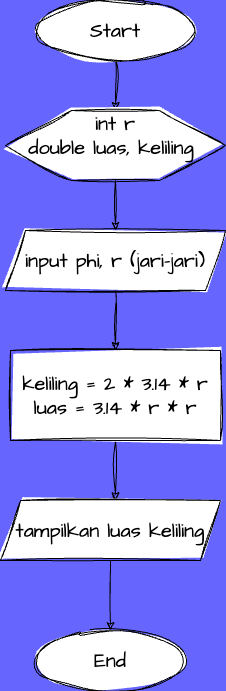

The diagram above was exported from draw.io. Its source (the exported page's mxGraphModel, read from the mxfile embedded in the PNG):
<mxGraphModel dx="576" dy="288" grid="0" gridSize="10" guides="1" tooltips="1" connect="1" arrows="1" fold="1" page="1" pageScale="1" pageWidth="850" pageHeight="1100" background="#6666FF" math="0" shadow="0">
  <root>
    <mxCell id="0" />
    <mxCell id="1" parent="0" />
    <mxCell id="10" value="" style="edgeStyle=none;sketch=1;hachureGap=4;jiggle=2;curveFitting=1;html=1;fontFamily=Architects Daughter;fontSource=https%3A%2F%2Ffonts.googleapis.com%2Fcss%3Ffamily%3DArchitects%2BDaughter;fontSize=16;" parent="1" source="2" target="5" edge="1">
      <mxGeometry relative="1" as="geometry" />
    </mxCell>
    <mxCell id="2" value="Start" style="ellipse;whiteSpace=wrap;html=1;sketch=1;hachureGap=4;jiggle=2;curveFitting=1;fontFamily=Architects Daughter;fontSource=https%3A%2F%2Ffonts.googleapis.com%2Fcss%3Ffamily%3DArchitects%2BDaughter;fontSize=20;" parent="1" vertex="1">
      <mxGeometry x="380" y="40" width="160" height="60" as="geometry" />
    </mxCell>
    <mxCell id="11" style="edgeStyle=none;sketch=1;hachureGap=4;jiggle=2;curveFitting=1;html=1;fontFamily=Architects Daughter;fontSource=https%3A%2F%2Ffonts.googleapis.com%2Fcss%3Ffamily%3DArchitects%2BDaughter;fontSize=16;" parent="1" source="5" edge="1">
      <mxGeometry relative="1" as="geometry">
        <mxPoint x="460" y="270" as="targetPoint" />
      </mxGeometry>
    </mxCell>
    <mxCell id="5" value="" style="verticalLabelPosition=bottom;verticalAlign=top;html=1;shape=hexagon;perimeter=hexagonPerimeter2;arcSize=6;size=0.3;sketch=1;hachureGap=4;jiggle=2;curveFitting=1;fontFamily=Architects Daughter;fontSource=https%3A%2F%2Ffonts.googleapis.com%2Fcss%3Ffamily%3DArchitects%2BDaughter;fontSize=20;" parent="1" vertex="1">
      <mxGeometry x="350" y="150" width="220" height="70" as="geometry" />
    </mxCell>
    <mxCell id="7" value="int r&lt;br&gt;double luas, keliling&amp;nbsp;" style="text;html=1;strokeColor=none;fillColor=none;align=center;verticalAlign=middle;whiteSpace=wrap;rounded=0;sketch=1;hachureGap=4;jiggle=2;curveFitting=1;fontFamily=Architects Daughter;fontSource=https%3A%2F%2Ffonts.googleapis.com%2Fcss%3Ffamily%3DArchitects%2BDaughter;fontSize=20;" parent="1" vertex="1">
      <mxGeometry x="365" y="160" width="190" height="30" as="geometry" />
    </mxCell>
    <mxCell id="13" style="edgeStyle=none;sketch=1;hachureGap=4;jiggle=2;curveFitting=1;html=1;fontFamily=Architects Daughter;fontSource=https%3A%2F%2Ffonts.googleapis.com%2Fcss%3Ffamily%3DArchitects%2BDaughter;fontSize=16;" parent="1" source="12" edge="1">
      <mxGeometry relative="1" as="geometry">
        <mxPoint x="460" y="390" as="targetPoint" />
      </mxGeometry>
    </mxCell>
    <mxCell id="12" value="input phi, r (jari-jari)" style="shape=parallelogram;perimeter=parallelogramPerimeter;whiteSpace=wrap;html=1;fixedSize=1;sketch=1;hachureGap=4;jiggle=2;curveFitting=1;fontFamily=Architects Daughter;fontSource=https%3A%2F%2Ffonts.googleapis.com%2Fcss%3Ffamily%3DArchitects%2BDaughter;fontSize=20;" parent="1" vertex="1">
      <mxGeometry x="350" y="270" width="220" height="60" as="geometry" />
    </mxCell>
    <mxCell id="15" style="edgeStyle=none;sketch=1;hachureGap=4;jiggle=2;curveFitting=1;html=1;fontFamily=Architects Daughter;fontSource=https%3A%2F%2Ffonts.googleapis.com%2Fcss%3Ffamily%3DArchitects%2BDaughter;fontSize=16;" parent="1" source="14" edge="1">
      <mxGeometry relative="1" as="geometry">
        <mxPoint x="460" y="540" as="targetPoint" />
      </mxGeometry>
    </mxCell>
    <mxCell id="14" value="keliling = 2 * 3.14 * r&lt;br&gt;&amp;nbsp;luas = 3.14 * r * r&amp;nbsp;" style="rounded=0;whiteSpace=wrap;html=1;sketch=1;hachureGap=4;jiggle=2;curveFitting=1;fontFamily=Architects Daughter;fontSource=https%3A%2F%2Ffonts.googleapis.com%2Fcss%3Ffamily%3DArchitects%2BDaughter;fontSize=20;" parent="1" vertex="1">
      <mxGeometry x="355" y="390" width="210" height="90" as="geometry" />
    </mxCell>
    <mxCell id="18" value="" style="edgeStyle=none;sketch=1;hachureGap=4;jiggle=2;curveFitting=1;html=1;fontFamily=Architects Daughter;fontSource=https%3A%2F%2Ffonts.googleapis.com%2Fcss%3Ffamily%3DArchitects%2BDaughter;fontSize=16;" parent="1" source="16" target="17" edge="1">
      <mxGeometry relative="1" as="geometry" />
    </mxCell>
    <mxCell id="16" value="tampilkan luas keliling" style="shape=parallelogram;perimeter=parallelogramPerimeter;whiteSpace=wrap;html=1;fixedSize=1;sketch=1;hachureGap=4;jiggle=2;curveFitting=1;fontFamily=Architects Daughter;fontSource=https%3A%2F%2Ffonts.googleapis.com%2Fcss%3Ffamily%3DArchitects%2BDaughter;fontSize=20;" parent="1" vertex="1">
      <mxGeometry x="345" y="540" width="220" height="60" as="geometry" />
    </mxCell>
    <mxCell id="17" value="End" style="ellipse;whiteSpace=wrap;html=1;fontSize=20;fontFamily=Architects Daughter;sketch=1;hachureGap=4;jiggle=2;curveFitting=1;fontSource=https%3A%2F%2Ffonts.googleapis.com%2Fcss%3Ffamily%3DArchitects%2BDaughter;" parent="1" vertex="1">
      <mxGeometry x="380" y="670" width="150" height="60" as="geometry" />
    </mxCell>
  </root>
</mxGraphModel>